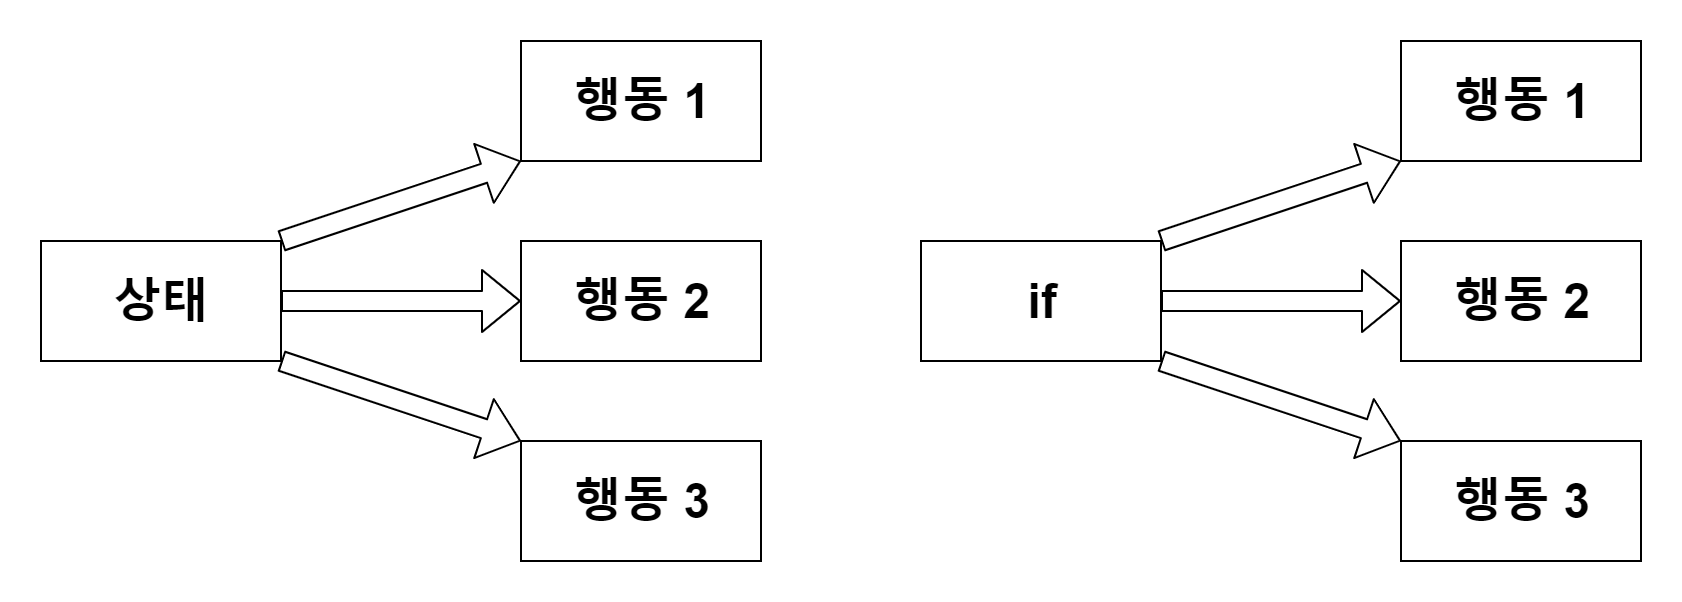

The diagram above was exported from draw.io. Its source (the exported page's mxGraphModel, read from the mxfile embedded in the PNG):
<mxGraphModel dx="2048" dy="1059" grid="1" gridSize="10" guides="1" tooltips="1" connect="1" arrows="1" fold="1" page="1" pageScale="1" pageWidth="1100" pageHeight="850" background="#CCCCCC" math="0" shadow="0">
  <root>
    <mxCell id="0" />
    <mxCell id="1" parent="0" />
    <mxCell id="2" value="" style="rounded=0;whiteSpace=wrap;html=1;labelBackgroundColor=none;strokeColor=none;fillColor=none;fontSize=30;fontColor=#000000;" vertex="1" parent="1">
      <mxGeometry x="540" y="80" width="400" height="300" as="geometry" />
    </mxCell>
    <mxCell id="3" value="" style="rounded=0;whiteSpace=wrap;html=1;labelBackgroundColor=none;strokeColor=none;fillColor=none;fontSize=30;fontColor=#000000;" vertex="1" parent="1">
      <mxGeometry x="100" y="80" width="400" height="300" as="geometry" />
    </mxCell>
    <mxCell id="4" value="&lt;font style=&quot;font-size: 24px;&quot;&gt;상태&lt;/font&gt;" style="rounded=0;whiteSpace=wrap;html=1;labelBackgroundColor=none;strokeColor=#000000;fillColor=#ffffff;fontColor=#000000;fontStyle=1;fontSize=24;" vertex="1" parent="1">
      <mxGeometry x="120" y="200" width="120" height="60" as="geometry" />
    </mxCell>
    <mxCell id="5" value="행동 2" style="rounded=0;whiteSpace=wrap;html=1;labelBackgroundColor=none;strokeColor=#000000;fillColor=#ffffff;fontColor=#000000;fontStyle=1;fontSize=24;" vertex="1" parent="1">
      <mxGeometry x="360" y="200" width="120" height="60" as="geometry" />
    </mxCell>
    <mxCell id="6" value="&lt;font style=&quot;font-size: 24px&quot;&gt;행동 1&lt;/font&gt;" style="rounded=0;whiteSpace=wrap;html=1;labelBackgroundColor=none;strokeColor=#000000;fillColor=#ffffff;fontColor=#000000;fontStyle=1;fontSize=24;" vertex="1" parent="1">
      <mxGeometry x="360" y="100" width="120" height="60" as="geometry" />
    </mxCell>
    <mxCell id="7" value="행동 3" style="rounded=0;whiteSpace=wrap;html=1;labelBackgroundColor=none;strokeColor=#000000;fillColor=#ffffff;fontColor=#000000;fontStyle=1;fontSize=24;" vertex="1" parent="1">
      <mxGeometry x="360" y="300" width="120" height="60" as="geometry" />
    </mxCell>
    <mxCell id="8" value="" style="shape=flexArrow;endArrow=classic;html=1;shadow=0;labelBackgroundColor=none;strokeColor=#000000;strokeWidth=1;fontSize=24;fontColor=#000000;entryX=0;entryY=1;entryDx=0;entryDy=0;fillColor=#ffffff;" edge="1" target="6" parent="1">
      <mxGeometry width="50" height="50" relative="1" as="geometry">
        <mxPoint x="240" y="200" as="sourcePoint" />
        <mxPoint x="290" y="150" as="targetPoint" />
      </mxGeometry>
    </mxCell>
    <mxCell id="9" value="" style="shape=flexArrow;endArrow=classic;html=1;shadow=0;labelBackgroundColor=none;strokeColor=#000000;strokeWidth=1;fontSize=24;fontColor=#000000;entryX=0;entryY=0.5;entryDx=0;entryDy=0;fillColor=#ffffff;" edge="1" target="5" parent="1">
      <mxGeometry width="50" height="50" relative="1" as="geometry">
        <mxPoint x="240" y="230" as="sourcePoint" />
        <mxPoint x="360" y="190" as="targetPoint" />
      </mxGeometry>
    </mxCell>
    <mxCell id="10" value="" style="shape=flexArrow;endArrow=classic;html=1;shadow=0;labelBackgroundColor=none;strokeColor=#000000;strokeWidth=1;fontSize=24;fontColor=#000000;entryX=0;entryY=0;entryDx=0;entryDy=0;fillColor=#ffffff;exitX=1;exitY=1;exitDx=0;exitDy=0;" edge="1" source="4" target="7" parent="1">
      <mxGeometry width="50" height="50" relative="1" as="geometry">
        <mxPoint x="260" y="220" as="sourcePoint" />
        <mxPoint x="380" y="180" as="targetPoint" />
      </mxGeometry>
    </mxCell>
    <mxCell id="11" value="&lt;font style=&quot;font-size: 24px&quot;&gt;if&lt;/font&gt;" style="rounded=0;whiteSpace=wrap;html=1;labelBackgroundColor=none;strokeColor=#000000;fillColor=#ffffff;fontColor=#000000;fontStyle=1;fontSize=24;" vertex="1" parent="1">
      <mxGeometry x="560" y="200" width="120" height="60" as="geometry" />
    </mxCell>
    <mxCell id="12" value="행동 2" style="rounded=0;whiteSpace=wrap;html=1;labelBackgroundColor=none;strokeColor=#000000;fillColor=#ffffff;fontColor=#000000;fontStyle=1;fontSize=24;" vertex="1" parent="1">
      <mxGeometry x="800" y="200" width="120" height="60" as="geometry" />
    </mxCell>
    <mxCell id="13" value="&lt;font style=&quot;font-size: 24px&quot;&gt;행동 1&lt;/font&gt;" style="rounded=0;whiteSpace=wrap;html=1;labelBackgroundColor=none;strokeColor=#000000;fillColor=#ffffff;fontColor=#000000;fontStyle=1;fontSize=24;" vertex="1" parent="1">
      <mxGeometry x="800" y="100" width="120" height="60" as="geometry" />
    </mxCell>
    <mxCell id="14" value="행동 3" style="rounded=0;whiteSpace=wrap;html=1;labelBackgroundColor=none;strokeColor=#000000;fillColor=#ffffff;fontColor=#000000;fontStyle=1;fontSize=24;" vertex="1" parent="1">
      <mxGeometry x="800" y="300" width="120" height="60" as="geometry" />
    </mxCell>
    <mxCell id="15" value="" style="shape=flexArrow;endArrow=classic;html=1;shadow=0;labelBackgroundColor=none;strokeColor=#000000;strokeWidth=1;fontSize=24;fontColor=#000000;entryX=0;entryY=1;entryDx=0;entryDy=0;fillColor=#ffffff;" edge="1" target="13" parent="1">
      <mxGeometry width="50" height="50" relative="1" as="geometry">
        <mxPoint x="680" y="200" as="sourcePoint" />
        <mxPoint x="730" y="150" as="targetPoint" />
      </mxGeometry>
    </mxCell>
    <mxCell id="16" value="" style="shape=flexArrow;endArrow=classic;html=1;shadow=0;labelBackgroundColor=none;strokeColor=#000000;strokeWidth=1;fontSize=24;fontColor=#000000;entryX=0;entryY=0.5;entryDx=0;entryDy=0;fillColor=#ffffff;" edge="1" target="12" parent="1">
      <mxGeometry width="50" height="50" relative="1" as="geometry">
        <mxPoint x="680" y="230" as="sourcePoint" />
        <mxPoint x="800" y="190" as="targetPoint" />
      </mxGeometry>
    </mxCell>
    <mxCell id="17" value="" style="shape=flexArrow;endArrow=classic;html=1;shadow=0;labelBackgroundColor=none;strokeColor=#000000;strokeWidth=1;fontSize=24;fontColor=#000000;entryX=0;entryY=0;entryDx=0;entryDy=0;fillColor=#ffffff;exitX=1;exitY=1;exitDx=0;exitDy=0;" edge="1" source="11" target="14" parent="1">
      <mxGeometry width="50" height="50" relative="1" as="geometry">
        <mxPoint x="700" y="220" as="sourcePoint" />
        <mxPoint x="820" y="180" as="targetPoint" />
      </mxGeometry>
    </mxCell>
  </root>
</mxGraphModel>